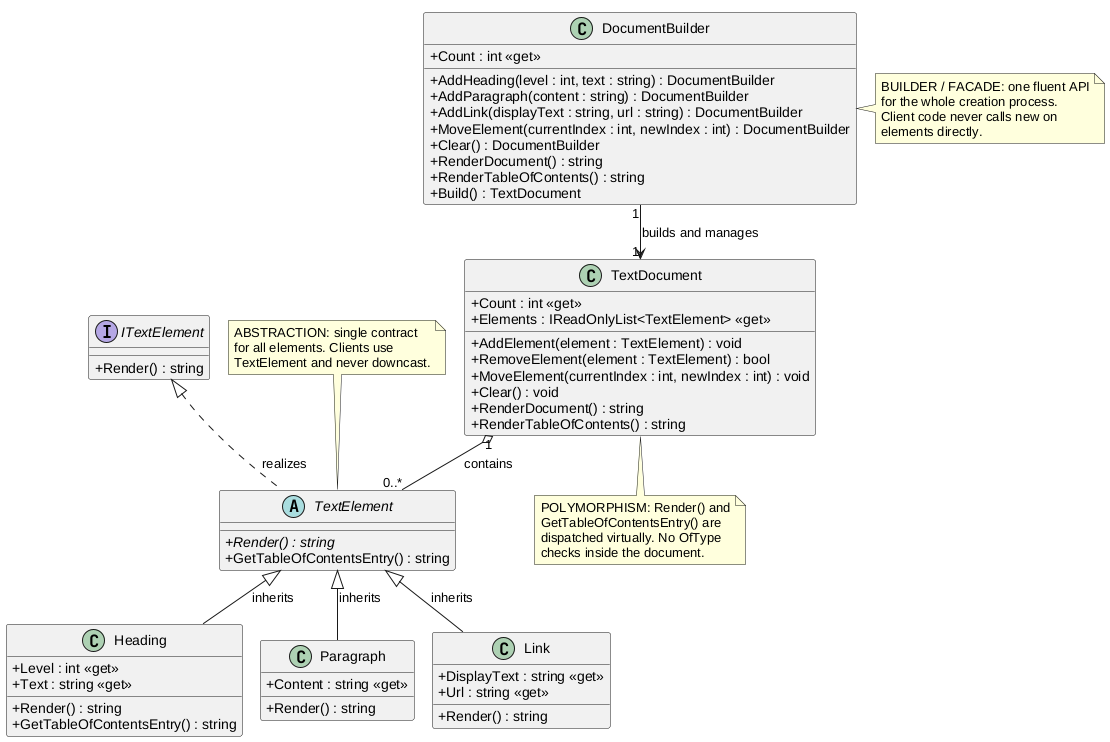

The diagram above was rendered by PlantUML. Its source (embedded in the PNG):
@startuml TextSystemDiagram
!pragma layout smetana
' Class diagram for the restructured TextSystem.
' Rendered with the built-in smetana engine (no Graphviz needed).

skinparam classAttributeIconSize 0
skinparam linetype ortho

interface ITextElement {
  + Render() : string
}

abstract class TextElement {
  + Render() : string {abstract}
  + GetTableOfContentsEntry() : string
}

class Heading {
  + Level : int <<get>>
  + Text : string <<get>>
  + Render() : string
  + GetTableOfContentsEntry() : string
}

class Paragraph {
  + Content : string <<get>>
  + Render() : string
}

class Link {
  + DisplayText : string <<get>>
  + Url : string <<get>>
  + Render() : string
}

class TextDocument {
  + Count : int <<get>>
  + Elements : IReadOnlyList<TextElement> <<get>>
  + AddElement(element : TextElement) : void
  + RemoveElement(element : TextElement) : bool
  + MoveElement(currentIndex : int, newIndex : int) : void
  + Clear() : void
  + RenderDocument() : string
  + RenderTableOfContents() : string
}

class DocumentBuilder {
  + Count : int <<get>>
  + AddHeading(level : int, text : string) : DocumentBuilder
  + AddParagraph(content : string) : DocumentBuilder
  + AddLink(displayText : string, url : string) : DocumentBuilder
  + MoveElement(currentIndex : int, newIndex : int) : DocumentBuilder
  + Clear() : DocumentBuilder
  + RenderDocument() : string
  + RenderTableOfContents() : string
  + Build() : TextDocument
}

ITextElement <|.. TextElement : realizes
TextElement <|-- Heading : inherits
TextElement <|-- Paragraph : inherits
TextElement <|-- Link : inherits
TextDocument "1" o-- "0..*" TextElement : contains
DocumentBuilder "1" --> "1" TextDocument : builds and manages

note top of TextElement
  ABSTRACTION: single contract
  for all elements. Clients use
  TextElement and never downcast.
end note

note bottom of TextDocument
  POLYMORPHISM: Render() and
  GetTableOfContentsEntry() are
  dispatched virtually. No OfType
  checks inside the document.
end note

note right of DocumentBuilder
  BUILDER / FACADE: one fluent API
  for the whole creation process.
  Client code never calls new on
  elements directly.
end note
@enduml